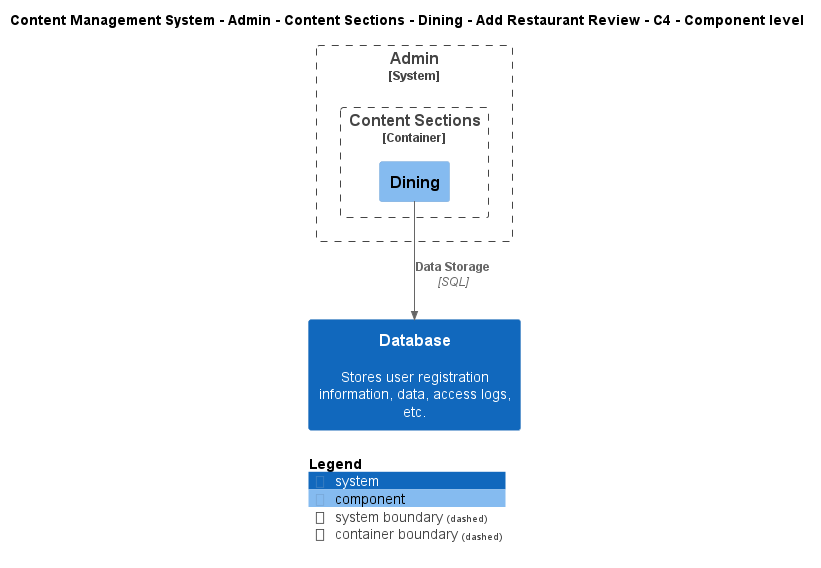

The diagram above was rendered by PlantUML. Its source (embedded in the PNG):
@startuml
!include ..\..\..\..\..\..\..\..\..\.c4s\C4_Component.puml

AddElementTag("c4interflow:lifecycle:new", $bgColor=green, $fontColor=#ffffff, $borderColor=green, $shadowing="False")
AddElementTag("c4interflow:lifecycle:changed", $bgColor=orange, $fontColor=#ffffff, $borderColor=orange, $shadowing="False")
AddElementTag("c4interflow:lifecycle:removed", $bgColor=red, $fontColor=#ffffff, $borderColor=red, $shadowing="False")

AddRelTag("c4interflow:lifecycle:new", $textColor=green, $lineColor=green)
AddRelTag("c4interflow:lifecycle:changed", $textColor=orange, $lineColor=orange)
AddRelTag("c4interflow:lifecycle:removed", $textColor=red, $lineColor=red)

SHOW_PERSON_PORTRAIT()
LAYOUT_TOP_DOWN()

skinparam linetype polyline

title Content Management System - Admin - Content Sections - Dining - Add Restaurant Review - C4 - Component level


System_Boundary(ContentManagementSystem.SoftwareSystems.Admin, "Admin") {
    
Container_Boundary(ContentManagementSystem.SoftwareSystems.Admin.Containers.ContentSections, "Content Sections") {
    Component(ContentManagementSystem.SoftwareSystems.Admin.Containers.ContentSections.Components.Dining, "Dining", "", "")
}
}
System(ContentManagementSystem.SoftwareSystems.Database, "Database", "Stores user registration information, data, access logs, etc.")

Rel(ContentManagementSystem.SoftwareSystems.Admin.Containers.ContentSections.Components.Dining, ContentManagementSystem.SoftwareSystems.Database, "Data Storage", "SQL", $tags="protocol:sql")


SHOW_LEGEND()
@enduml